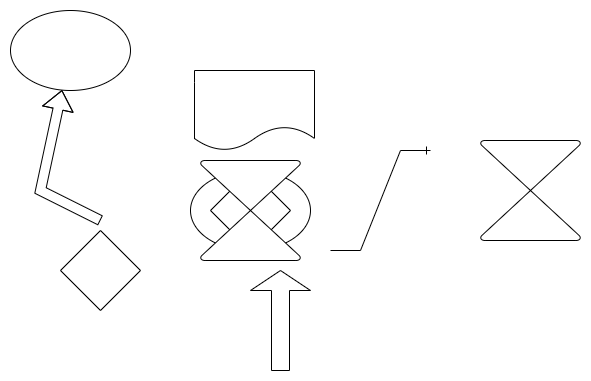

The diagram above was exported from draw.io. Its source (the exported page's mxGraphModel, read from the mxfile embedded in the PNG):
<mxGraphModel dx="1038" dy="489" grid="1" gridSize="10" guides="1" tooltips="1" connect="1" arrows="1" fold="1" page="1" pageScale="1" pageWidth="827" pageHeight="1169" math="0" shadow="0">
  <root>
    <mxCell id="0" />
    <mxCell id="1" parent="0" />
    <mxCell id="0Vgxy9ugKYYE2mMV928z-1" value="" style="ellipse;whiteSpace=wrap;html=1;" vertex="1" parent="1">
      <mxGeometry x="350" y="210" width="120" height="80" as="geometry" />
    </mxCell>
    <mxCell id="0Vgxy9ugKYYE2mMV928z-2" value="" style="rhombus;whiteSpace=wrap;html=1;" vertex="1" parent="1">
      <mxGeometry x="370" y="210" width="80" height="80" as="geometry" />
    </mxCell>
    <mxCell id="0Vgxy9ugKYYE2mMV928z-3" value="" style="shape=document;whiteSpace=wrap;html=1;boundedLbl=1;" vertex="1" parent="1">
      <mxGeometry x="354" y="110" width="120" height="80" as="geometry" />
    </mxCell>
    <mxCell id="0Vgxy9ugKYYE2mMV928z-4" value="" style="shape=flexArrow;endArrow=classic;html=1;rounded=0;" edge="1" parent="1" target="0Vgxy9ugKYYE2mMV928z-5">
      <mxGeometry width="50" height="50" relative="1" as="geometry">
        <mxPoint x="260" y="260" as="sourcePoint" />
        <mxPoint x="310" y="210" as="targetPoint" />
        <Array as="points">
          <mxPoint x="200" y="230" />
        </Array>
      </mxGeometry>
    </mxCell>
    <mxCell id="0Vgxy9ugKYYE2mMV928z-5" value="" style="ellipse;whiteSpace=wrap;html=1;" vertex="1" parent="1">
      <mxGeometry x="170" y="50" width="120" height="80" as="geometry" />
    </mxCell>
    <mxCell id="0Vgxy9ugKYYE2mMV928z-6" value="" style="rhombus;whiteSpace=wrap;html=1;" vertex="1" parent="1">
      <mxGeometry x="220" y="270" width="80" height="80" as="geometry" />
    </mxCell>
    <mxCell id="0Vgxy9ugKYYE2mMV928z-7" value="" style="shape=singleArrow;direction=north;whiteSpace=wrap;html=1;" vertex="1" parent="1">
      <mxGeometry x="410" y="310" width="60" height="100" as="geometry" />
    </mxCell>
    <mxCell id="0Vgxy9ugKYYE2mMV928z-8" value="" style="verticalLabelPosition=bottom;verticalAlign=top;html=1;shape=mxgraph.flowchart.collate;" vertex="1" parent="1">
      <mxGeometry x="360" y="200" width="100" height="100" as="geometry" />
    </mxCell>
    <mxCell id="0Vgxy9ugKYYE2mMV928z-9" value="" style="verticalLabelPosition=bottom;verticalAlign=top;html=1;shape=mxgraph.flowchart.collate;" vertex="1" parent="1">
      <mxGeometry x="640" y="180" width="100" height="100" as="geometry" />
    </mxCell>
    <mxCell id="0Vgxy9ugKYYE2mMV928z-10" value="" style="edgeStyle=entityRelationEdgeStyle;fontSize=12;html=1;endArrow=ERone;endFill=1;rounded=0;" edge="1" parent="1">
      <mxGeometry width="100" height="100" relative="1" as="geometry">
        <mxPoint x="490" y="290" as="sourcePoint" />
        <mxPoint x="590" y="190" as="targetPoint" />
      </mxGeometry>
    </mxCell>
  </root>
</mxGraphModel>